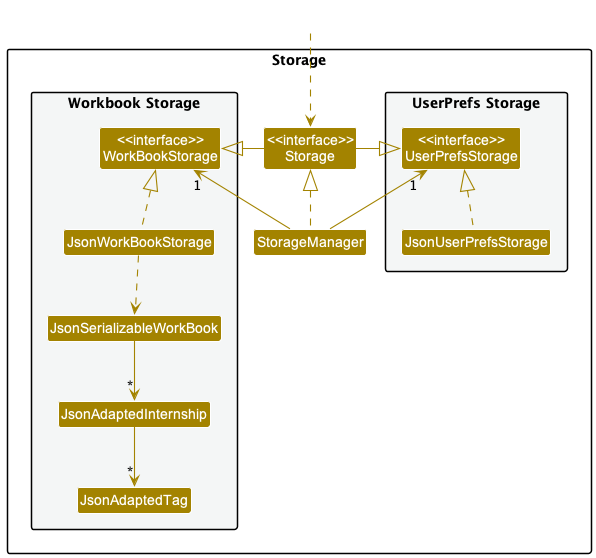

The diagram above was rendered by PlantUML. Its source (embedded in the PNG):
@startuml
!include style.puml
skinparam arrowThickness 1.1
skinparam arrowColor STORAGE_COLOR
skinparam classBackgroundColor STORAGE_COLOR

package Storage{

package "UserPrefs Storage" #F4F6F6{
Class "<<interface>>\nUserPrefsStorage" as UserPrefsStorage
Class JsonUserPrefsStorage
}

Class "<<interface>>\nStorage" as Storage
Class StorageManager

package "Workbook Storage" #F4F6F6{
Class "<<interface>>\nWorkBookStorage" as WorkBookStorage
Class JsonWorkBookStorage
Class JsonSerializableWorkBook
Class JsonAdaptedInternship
Class JsonAdaptedTag
}

}

Class HiddenOutside #FFFFFF
HiddenOutside ..> Storage

StorageManager .up.|> Storage
StorageManager -up-> "1" UserPrefsStorage
StorageManager -up-> "1" WorkBookStorage

Storage -left-|> UserPrefsStorage
Storage -right-|> WorkBookStorage

JsonUserPrefsStorage .up.|> UserPrefsStorage
JsonWorkBookStorage .up.|> WorkBookStorage
JsonWorkBookStorage ..> JsonSerializableWorkBook
JsonSerializableWorkBook --> "*" JsonAdaptedInternship
JsonAdaptedInternship --> "*" JsonAdaptedTag

@enduml